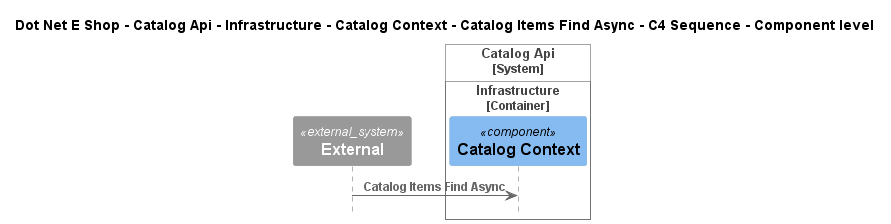

The diagram above was rendered by PlantUML. Its source (embedded in the PNG):
@startuml
!include ..\..\..\..\..\..\..\..\..\.c4s\C4_Sequence.puml

title Dot Net E Shop - Catalog Api - Infrastructure - Catalog Context - Catalog Items Find Async - C4 Sequence - Component level

System_Ext(C4InterFlow.SoftwareSystems.ExternalSystem, "External", "")

System_Boundary(DotNetEShop.SoftwareSystems.CatalogApi, "Catalog Api")
    
Container_Boundary(DotNetEShop.SoftwareSystems.CatalogApi.Containers.Infrastructure, "Infrastructure")
    Component(DotNetEShop.SoftwareSystems.CatalogApi.Containers.Infrastructure.Components.CatalogContext, "Catalog Context", "", "")
Boundary_End()
Boundary_End()

Rel(C4InterFlow.SoftwareSystems.ExternalSystem, DotNetEShop.SoftwareSystems.CatalogApi.Containers.Infrastructure.Components.CatalogContext, "Catalog Items Find Async")


@enduml